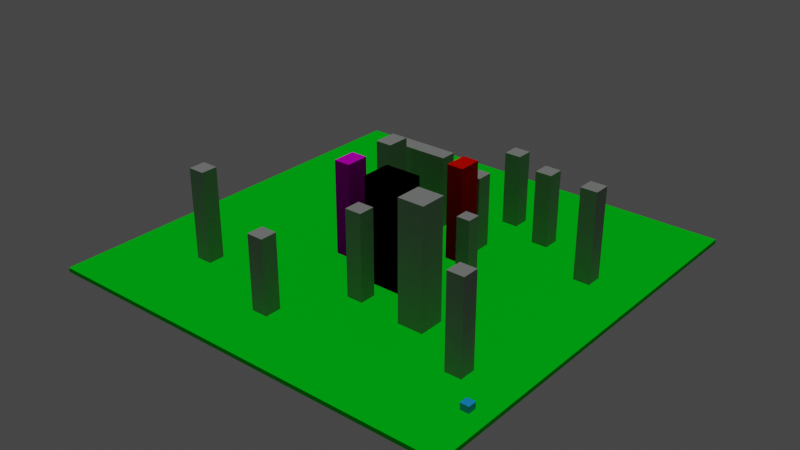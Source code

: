 # Source: city.blend  (saved by Blender 2.93.20; exported with 4.5.12 LTS)
import bpy
from mathutils import Matrix  # noqa: F401  (used for matrix-valued properties, if any)

bpy.ops.wm.read_factory_settings(use_empty=True)
scene = bpy.context.scene
scene.name = 'Scene'

# ---- collections
col_decoration = bpy.data.collections.new('Decoration'); scene.collection.children.link(col_decoration)
col_poi = bpy.data.collections.new('POI'); scene.collection.children.link(col_poi)
col_cars = bpy.data.collections.new('Cars'); scene.collection.children.link(col_cars)
col_borders = bpy.data.collections.new('Borders'); scene.collection.children.link(col_borders)

# ---- materials (node trees are filled in below, after node groups)
mat_groundmat = bpy.data.materials.new('GroundMat')
mat_groundmat.use_transparent_shadow = False
mat_groundmat.diffuse_color = (0.0, 0.8, 0.01506, 1.0)
mat_material = bpy.data.materials.new('Material')
mat_material.alpha_threshold = 0.0
mat_material.use_transparent_shadow = False
mat_material.diffuse_color = (0.3105, 0.3238, 0.3138, 1.0)
mat_material.line_color = (0.0, 0.0, 0.0, 1.0)
mat_material_003 = bpy.data.materials.new('Material.003')
mat_material_003.use_transparent_shadow = False
mat_material_003.diffuse_color = (0.8, 0.0, 0.7402, 1.0)
mat_material_002 = bpy.data.materials.new('Material.002')
mat_material_002.use_transparent_shadow = False
mat_material_002.diffuse_color = (0.8, 0.003715, 0.0, 1.0)
mat_material_004 = bpy.data.materials.new('Material.004')
mat_material_004.use_transparent_shadow = False
mat_material_004.diffuse_color = (0.0, 0.0, 0.0, 1.0)
mat_material_001 = bpy.data.materials.new('Material.001')
mat_material_001.use_transparent_shadow = False
mat_material_001.diffuse_color = (0.02071, 0.3856, 1.0, 1.0)

# ---- material node trees

# ---- world
world_world = bpy.data.worlds.new('World'); scene.world = world_world
world_world.use_nodes = True; world_world.node_tree.nodes.clear()
_N = world_world.node_tree.nodes; _L = world_world.node_tree.links
n0 = _N.new('ShaderNodeOutputWorld'); n0.name = 'World Output'; n0.location = (300, 300)
n1 = _N.new('ShaderNodeBackground'); n1.name = 'Background'; n1.location = (10, 300)
n1.inputs[0].default_value = (0.05088, 0.05088, 0.05088, 1.0)
_L.new(n1.outputs[0], n0.inputs[0])
n0.is_active_output = True
world_world.color = (0.05088, 0.05088, 0.05088)
world_world.use_sun_shadow = False
world_world.sun_shadow_jitter_overblur = 0.0

# ---- lights
light_sun = bpy.data.lights.new('Sun', 'SUN')
light_sun.transmission_factor = 0.0
light_sun.energy = 1.0
light_sun.shadow_soft_size = 0.125

# ---- meshes
me_cube_001 = bpy.data.meshes.new('Cube.001')
me_cube_001.from_pydata([(1.0, 1.0, 1.0), (1.0, 1.0, -1.0), (1.0, -1.0, 1.0), (1.0, -1.0, -1.0), (-1.0, 1.0, 1.0), (-1.0, 1.0, -1.0), (-1.0, -1.0, 1.0), (-1.0, -1.0, -1.0)], [], [(0, 4, 6, 2), (3, 2, 6, 7), (7, 6, 4, 5), (5, 1, 3, 7), (1, 0, 2, 3), (5, 4, 0, 1)])
_uv = me_cube_001.uv_layers.new(name='UVMap')
_uv.uv.foreach_set('vector', [0.625, 0.5, 0.875, 0.5, 0.875, 0.75, 0.625, 0.75, 0.375, 0.75, 0.625, 0.75, 0.625, 1.0, 0.375, 1.0, 0.375, 0.0, 0.625, 0.0, 0.625, 0.25, 0.375, 0.25, 0.125, 0.5, 0.375, 0.5, 0.375, 0.75, 0.125, 0.75, 0.375, 0.5, 0.625, 0.5, 0.625, 0.75, 0.375, 0.75, 0.375, 0.25, 0.625, 0.25, 0.625, 0.5, 0.375, 0.5])
me_cube_001.materials.append(mat_groundmat)
me_cube_001.use_remesh_preserve_volume = False
me_cube_001.use_remesh_preserve_attributes = False
me_cube_001.use_mirror_vertex_groups = False
me_cube_001.update()
me_cube_002 = bpy.data.meshes.new('Cube.002')
me_cube_002.from_pydata([(-1.0, -1.0, -1.0), (-1.0, -1.0, 1.0), (-1.0, 1.0, -1.0), (-1.0, 1.0, 1.0), (1.0, -1.0, -1.0), (1.0, -1.0, 1.0), (1.0, 1.0, -1.0), (1.0, 1.0, 1.0)], [], [(0, 1, 3, 2), (2, 3, 7, 6), (6, 7, 5, 4), (4, 5, 1, 0), (2, 6, 4, 0), (7, 3, 1, 5)])
_uv = me_cube_002.uv_layers.new(name='UVMap')
_uv.uv.foreach_set('vector', [0.375, 0.0, 0.625, 0.0, 0.625, 0.25, 0.375, 0.25, 0.375, 0.25, 0.625, 0.25, 0.625, 0.5, 0.375, 0.5, 0.375, 0.5, 0.625, 0.5, 0.625, 0.75, 0.375, 0.75, 0.375, 0.75, 0.625, 0.75, 0.625, 1.0, 0.375, 1.0, 0.125, 0.5, 0.375, 0.5, 0.375, 0.75, 0.125, 0.75, 0.625, 0.5, 0.875, 0.5, 0.875, 0.75, 0.625, 0.75])
me_cube_002.materials.append(mat_material)
me_cube_002.use_remesh_fix_poles = True
me_cube_002.use_remesh_preserve_attributes = False
me_cube_002.update()
me_cube_003 = bpy.data.meshes.new('Cube.003')
me_cube_003.from_pydata([(-1.0, -1.0, -1.0), (-1.0, -1.0, 1.0), (-1.0, 1.0, -1.0), (-1.0, 1.0, 1.0), (1.0, -1.0, -1.0), (1.0, -1.0, 1.0), (1.0, 1.0, -1.0), (1.0, 1.0, 1.0)], [], [(0, 1, 3, 2), (2, 3, 7, 6), (6, 7, 5, 4), (4, 5, 1, 0), (2, 6, 4, 0), (7, 3, 1, 5)])
_uv = me_cube_003.uv_layers.new(name='UVMap')
_uv.uv.foreach_set('vector', [0.375, 0.0, 0.625, 0.0, 0.625, 0.25, 0.375, 0.25, 0.375, 0.25, 0.625, 0.25, 0.625, 0.5, 0.375, 0.5, 0.375, 0.5, 0.625, 0.5, 0.625, 0.75, 0.375, 0.75, 0.375, 0.75, 0.625, 0.75, 0.625, 1.0, 0.375, 1.0, 0.125, 0.5, 0.375, 0.5, 0.375, 0.75, 0.125, 0.75, 0.625, 0.5, 0.875, 0.5, 0.875, 0.75, 0.625, 0.75])
me_cube_003.materials.append(mat_material)
me_cube_003.use_remesh_fix_poles = True
me_cube_003.use_remesh_preserve_attributes = False
me_cube_003.update()
me_cube_004 = bpy.data.meshes.new('Cube.004')
me_cube_004.from_pydata([(-1.0, -1.0, -1.0), (-1.0, -1.0, 1.0), (-1.0, 1.0, -1.0), (-1.0, 1.0, 1.0), (1.0, -1.0, -1.0), (1.0, -1.0, 1.0), (1.0, 1.0, -1.0), (1.0, 1.0, 1.0)], [], [(0, 1, 3, 2), (2, 3, 7, 6), (6, 7, 5, 4), (4, 5, 1, 0), (2, 6, 4, 0), (7, 3, 1, 5)])
_uv = me_cube_004.uv_layers.new(name='UVMap')
_uv.uv.foreach_set('vector', [0.375, 0.0, 0.625, 0.0, 0.625, 0.25, 0.375, 0.25, 0.375, 0.25, 0.625, 0.25, 0.625, 0.5, 0.375, 0.5, 0.375, 0.5, 0.625, 0.5, 0.625, 0.75, 0.375, 0.75, 0.375, 0.75, 0.625, 0.75, 0.625, 1.0, 0.375, 1.0, 0.125, 0.5, 0.375, 0.5, 0.375, 0.75, 0.125, 0.75, 0.625, 0.5, 0.875, 0.5, 0.875, 0.75, 0.625, 0.75])
me_cube_004.materials.append(mat_material)
me_cube_004.use_remesh_fix_poles = True
me_cube_004.use_remesh_preserve_attributes = False
me_cube_004.update()
me_cube_005 = bpy.data.meshes.new('Cube.005')
me_cube_005.from_pydata([(-1.0, -1.0, -1.0), (-1.0, -1.0, 1.0), (-1.0, 1.0, -1.0), (-1.0, 1.0, 1.0), (1.0, -1.0, -1.0), (1.0, -1.0, 1.0), (1.0, 1.0, -1.0), (1.0, 1.0, 1.0)], [], [(0, 1, 3, 2), (2, 3, 7, 6), (6, 7, 5, 4), (4, 5, 1, 0), (2, 6, 4, 0), (7, 3, 1, 5)])
_uv = me_cube_005.uv_layers.new(name='UVMap')
_uv.uv.foreach_set('vector', [0.375, 0.0, 0.625, 0.0, 0.625, 0.25, 0.375, 0.25, 0.375, 0.25, 0.625, 0.25, 0.625, 0.5, 0.375, 0.5, 0.375, 0.5, 0.625, 0.5, 0.625, 0.75, 0.375, 0.75, 0.375, 0.75, 0.625, 0.75, 0.625, 1.0, 0.375, 1.0, 0.125, 0.5, 0.375, 0.5, 0.375, 0.75, 0.125, 0.75, 0.625, 0.5, 0.875, 0.5, 0.875, 0.75, 0.625, 0.75])
me_cube_005.materials.append(mat_material)
me_cube_005.use_remesh_fix_poles = True
me_cube_005.use_remesh_preserve_attributes = False
me_cube_005.update()
me_cube_006 = bpy.data.meshes.new('Cube.006')
me_cube_006.from_pydata([(-1.0, -1.0, -1.0), (-1.0, -1.0, 1.0), (-1.0, 1.0, -1.0), (-1.0, 1.0, 1.0), (1.0, -1.0, -1.0), (1.0, -1.0, 1.0), (1.0, 1.0, -1.0), (1.0, 1.0, 1.0)], [], [(0, 1, 3, 2), (2, 3, 7, 6), (6, 7, 5, 4), (4, 5, 1, 0), (2, 6, 4, 0), (7, 3, 1, 5)])
_uv = me_cube_006.uv_layers.new(name='UVMap')
_uv.uv.foreach_set('vector', [0.375, 0.0, 0.625, 0.0, 0.625, 0.25, 0.375, 0.25, 0.375, 0.25, 0.625, 0.25, 0.625, 0.5, 0.375, 0.5, 0.375, 0.5, 0.625, 0.5, 0.625, 0.75, 0.375, 0.75, 0.375, 0.75, 0.625, 0.75, 0.625, 1.0, 0.375, 1.0, 0.125, 0.5, 0.375, 0.5, 0.375, 0.75, 0.125, 0.75, 0.625, 0.5, 0.875, 0.5, 0.875, 0.75, 0.625, 0.75])
me_cube_006.materials.append(mat_material)
me_cube_006.use_remesh_fix_poles = True
me_cube_006.use_remesh_preserve_attributes = False
me_cube_006.update()
me_cube_007 = bpy.data.meshes.new('Cube.007')
me_cube_007.from_pydata([(-1.0, -1.0, -1.0), (-1.0, -1.0, 1.0), (-1.0, 1.0, -1.0), (-1.0, 1.0, 1.0), (1.0, -1.0, -1.0), (1.0, -1.0, 1.0), (1.0, 1.0, -1.0), (1.0, 1.0, 1.0)], [], [(0, 1, 3, 2), (2, 3, 7, 6), (6, 7, 5, 4), (4, 5, 1, 0), (2, 6, 4, 0), (7, 3, 1, 5)])
_uv = me_cube_007.uv_layers.new(name='UVMap')
_uv.uv.foreach_set('vector', [0.375, 0.0, 0.625, 0.0, 0.625, 0.25, 0.375, 0.25, 0.375, 0.25, 0.625, 0.25, 0.625, 0.5, 0.375, 0.5, 0.375, 0.5, 0.625, 0.5, 0.625, 0.75, 0.375, 0.75, 0.375, 0.75, 0.625, 0.75, 0.625, 1.0, 0.375, 1.0, 0.125, 0.5, 0.375, 0.5, 0.375, 0.75, 0.125, 0.75, 0.625, 0.5, 0.875, 0.5, 0.875, 0.75, 0.625, 0.75])
me_cube_007.materials.append(mat_material)
me_cube_007.use_remesh_fix_poles = True
me_cube_007.use_remesh_preserve_attributes = False
me_cube_007.update()
me_cube_008 = bpy.data.meshes.new('Cube.008')
me_cube_008.from_pydata([(-1.0, -1.0, -1.0), (-1.0, -1.0, 1.0), (-1.0, 1.0, -1.0), (-1.0, 1.0, 1.0), (1.0, -1.0, -1.0), (1.0, -1.0, 1.0), (1.0, 1.0, -1.0), (1.0, 1.0, 1.0)], [], [(0, 1, 3, 2), (2, 3, 7, 6), (6, 7, 5, 4), (4, 5, 1, 0), (2, 6, 4, 0), (7, 3, 1, 5)])
_uv = me_cube_008.uv_layers.new(name='UVMap')
_uv.uv.foreach_set('vector', [0.375, 0.0, 0.625, 0.0, 0.625, 0.25, 0.375, 0.25, 0.375, 0.25, 0.625, 0.25, 0.625, 0.5, 0.375, 0.5, 0.375, 0.5, 0.625, 0.5, 0.625, 0.75, 0.375, 0.75, 0.375, 0.75, 0.625, 0.75, 0.625, 1.0, 0.375, 1.0, 0.125, 0.5, 0.375, 0.5, 0.375, 0.75, 0.125, 0.75, 0.625, 0.5, 0.875, 0.5, 0.875, 0.75, 0.625, 0.75])
me_cube_008.materials.append(mat_material)
me_cube_008.use_remesh_fix_poles = True
me_cube_008.use_remesh_preserve_attributes = False
me_cube_008.update()
me_cube_009 = bpy.data.meshes.new('Cube.009')
me_cube_009.from_pydata([(-1.0, -1.0, -1.0), (-1.0, -1.0, 1.0), (-1.0, 1.0, -1.0), (-1.0, 1.0, 1.0), (1.0, -1.0, -1.0), (1.0, -1.0, 1.0), (1.0, 1.0, -1.0), (1.0, 1.0, 1.0)], [], [(0, 1, 3, 2), (2, 3, 7, 6), (6, 7, 5, 4), (4, 5, 1, 0), (2, 6, 4, 0), (7, 3, 1, 5)])
_uv = me_cube_009.uv_layers.new(name='UVMap')
_uv.uv.foreach_set('vector', [0.375, 0.0, 0.625, 0.0, 0.625, 0.25, 0.375, 0.25, 0.375, 0.25, 0.625, 0.25, 0.625, 0.5, 0.375, 0.5, 0.375, 0.5, 0.625, 0.5, 0.625, 0.75, 0.375, 0.75, 0.375, 0.75, 0.625, 0.75, 0.625, 1.0, 0.375, 1.0, 0.125, 0.5, 0.375, 0.5, 0.375, 0.75, 0.125, 0.75, 0.625, 0.5, 0.875, 0.5, 0.875, 0.75, 0.625, 0.75])
me_cube_009.materials.append(mat_material)
me_cube_009.use_remesh_fix_poles = True
me_cube_009.use_remesh_preserve_attributes = False
me_cube_009.update()
me_cube_010 = bpy.data.meshes.new('Cube.010')
me_cube_010.from_pydata([(-1.0, -1.0, -1.0), (-1.0, -1.0, 1.0), (-1.0, 1.0, -1.0), (-1.0, 1.0, 1.0), (1.0, -1.0, -1.0), (1.0, -1.0, 1.0), (1.0, 1.0, -1.0), (1.0, 1.0, 1.0)], [], [(0, 1, 3, 2), (2, 3, 7, 6), (6, 7, 5, 4), (4, 5, 1, 0), (2, 6, 4, 0), (7, 3, 1, 5)])
_uv = me_cube_010.uv_layers.new(name='UVMap')
_uv.uv.foreach_set('vector', [0.375, 0.0, 0.625, 0.0, 0.625, 0.25, 0.375, 0.25, 0.375, 0.25, 0.625, 0.25, 0.625, 0.5, 0.375, 0.5, 0.375, 0.5, 0.625, 0.5, 0.625, 0.75, 0.375, 0.75, 0.375, 0.75, 0.625, 0.75, 0.625, 1.0, 0.375, 1.0, 0.125, 0.5, 0.375, 0.5, 0.375, 0.75, 0.125, 0.75, 0.625, 0.5, 0.875, 0.5, 0.875, 0.75, 0.625, 0.75])
me_cube_010.materials.append(mat_material)
me_cube_010.use_remesh_fix_poles = True
me_cube_010.use_remesh_preserve_attributes = False
me_cube_010.update()
me_cube_011 = bpy.data.meshes.new('Cube.011')
me_cube_011.from_pydata([(-1.0, -1.0, -1.0), (-1.0, -1.0, 1.0), (-1.0, 1.0, -1.0), (-1.0, 1.0, 1.0), (1.0, -1.0, -1.0), (1.0, -1.0, 1.0), (1.0, 1.0, -1.0), (1.0, 1.0, 1.0)], [], [(0, 1, 3, 2), (2, 3, 7, 6), (6, 7, 5, 4), (4, 5, 1, 0), (2, 6, 4, 0), (7, 3, 1, 5)])
_uv = me_cube_011.uv_layers.new(name='UVMap')
_uv.uv.foreach_set('vector', [0.375, 0.0, 0.625, 0.0, 0.625, 0.25, 0.375, 0.25, 0.375, 0.25, 0.625, 0.25, 0.625, 0.5, 0.375, 0.5, 0.375, 0.5, 0.625, 0.5, 0.625, 0.75, 0.375, 0.75, 0.375, 0.75, 0.625, 0.75, 0.625, 1.0, 0.375, 1.0, 0.125, 0.5, 0.375, 0.5, 0.375, 0.75, 0.125, 0.75, 0.625, 0.5, 0.875, 0.5, 0.875, 0.75, 0.625, 0.75])
me_cube_011.materials.append(mat_material)
me_cube_011.use_remesh_fix_poles = True
me_cube_011.use_remesh_preserve_attributes = False
me_cube_011.update()
me_cube_012 = bpy.data.meshes.new('Cube.012')
me_cube_012.from_pydata([(-1.0, -1.0, -1.0), (-1.0, -1.0, 1.0), (-1.0, 1.0, -1.0), (-1.0, 1.0, 1.0), (1.0, -1.0, -1.0), (1.0, -1.0, 1.0), (1.0, 1.0, -1.0), (1.0, 1.0, 1.0)], [], [(0, 1, 3, 2), (2, 3, 7, 6), (6, 7, 5, 4), (4, 5, 1, 0), (2, 6, 4, 0), (7, 3, 1, 5)])
_uv = me_cube_012.uv_layers.new(name='UVMap')
_uv.uv.foreach_set('vector', [0.375, 0.0, 0.625, 0.0, 0.625, 0.25, 0.375, 0.25, 0.375, 0.25, 0.625, 0.25, 0.625, 0.5, 0.375, 0.5, 0.375, 0.5, 0.625, 0.5, 0.625, 0.75, 0.375, 0.75, 0.375, 0.75, 0.625, 0.75, 0.625, 1.0, 0.375, 1.0, 0.125, 0.5, 0.375, 0.5, 0.375, 0.75, 0.125, 0.75, 0.625, 0.5, 0.875, 0.5, 0.875, 0.75, 0.625, 0.75])
me_cube_012.materials.append(mat_material)
me_cube_012.use_remesh_fix_poles = True
me_cube_012.use_remesh_preserve_attributes = False
me_cube_012.update()
me_cube_013 = bpy.data.meshes.new('Cube.013')
me_cube_013.from_pydata([(-1.0, -1.0, -1.0), (-1.0, -1.0, 1.0), (-1.0, 1.0, -1.0), (-1.0, 1.0, 1.0), (1.0, -1.0, -1.0), (1.0, -1.0, 1.0), (1.0, 1.0, -1.0), (1.0, 1.0, 1.0)], [], [(0, 1, 3, 2), (2, 3, 7, 6), (6, 7, 5, 4), (4, 5, 1, 0), (2, 6, 4, 0), (7, 3, 1, 5)])
_uv = me_cube_013.uv_layers.new(name='UVMap')
_uv.uv.foreach_set('vector', [0.375, 0.0, 0.625, 0.0, 0.625, 0.25, 0.375, 0.25, 0.375, 0.25, 0.625, 0.25, 0.625, 0.5, 0.375, 0.5, 0.375, 0.5, 0.625, 0.5, 0.625, 0.75, 0.375, 0.75, 0.375, 0.75, 0.625, 0.75, 0.625, 1.0, 0.375, 1.0, 0.125, 0.5, 0.375, 0.5, 0.375, 0.75, 0.125, 0.75, 0.625, 0.5, 0.875, 0.5, 0.875, 0.75, 0.625, 0.75])
me_cube_013.materials.append(mat_material)
me_cube_013.use_remesh_fix_poles = True
me_cube_013.use_remesh_preserve_attributes = False
me_cube_013.update()
me_cube_014 = bpy.data.meshes.new('Cube.014')
me_cube_014.from_pydata([(-1.0, -1.0, -1.0), (-1.0, -1.0, 1.0), (-1.0, 1.0, -1.0), (-1.0, 1.0, 1.0), (1.0, -1.0, -1.0), (1.0, -1.0, 1.0), (1.0, 1.0, -1.0), (1.0, 1.0, 1.0)], [], [(0, 1, 3, 2), (2, 3, 7, 6), (6, 7, 5, 4), (4, 5, 1, 0), (2, 6, 4, 0), (7, 3, 1, 5)])
_uv = me_cube_014.uv_layers.new(name='UVMap')
_uv.uv.foreach_set('vector', [0.375, 0.0, 0.625, 0.0, 0.625, 0.25, 0.375, 0.25, 0.375, 0.25, 0.625, 0.25, 0.625, 0.5, 0.375, 0.5, 0.375, 0.5, 0.625, 0.5, 0.625, 0.75, 0.375, 0.75, 0.375, 0.75, 0.625, 0.75, 0.625, 1.0, 0.375, 1.0, 0.125, 0.5, 0.375, 0.5, 0.375, 0.75, 0.125, 0.75, 0.625, 0.5, 0.875, 0.5, 0.875, 0.75, 0.625, 0.75])
me_cube_014.materials.append(mat_material_003)
me_cube_014.use_remesh_fix_poles = True
me_cube_014.use_remesh_preserve_attributes = False
me_cube_014.update()
me_cube_015 = bpy.data.meshes.new('Cube.015')
me_cube_015.from_pydata([(-1.0, -1.0, -1.0), (-1.0, -1.0, 1.0), (-1.0, 1.0, -1.0), (-1.0, 1.0, 1.0), (1.0, -1.0, -1.0), (1.0, -1.0, 1.0), (1.0, 1.0, -1.0), (1.0, 1.0, 1.0)], [], [(0, 1, 3, 2), (2, 3, 7, 6), (6, 7, 5, 4), (4, 5, 1, 0), (2, 6, 4, 0), (7, 3, 1, 5)])
_uv = me_cube_015.uv_layers.new(name='UVMap')
_uv.uv.foreach_set('vector', [0.375, 0.0, 0.625, 0.0, 0.625, 0.25, 0.375, 0.25, 0.375, 0.25, 0.625, 0.25, 0.625, 0.5, 0.375, 0.5, 0.375, 0.5, 0.625, 0.5, 0.625, 0.75, 0.375, 0.75, 0.375, 0.75, 0.625, 0.75, 0.625, 1.0, 0.375, 1.0, 0.125, 0.5, 0.375, 0.5, 0.375, 0.75, 0.125, 0.75, 0.625, 0.5, 0.875, 0.5, 0.875, 0.75, 0.625, 0.75])
me_cube_015.materials.append(mat_material_002)
me_cube_015.use_remesh_fix_poles = True
me_cube_015.use_remesh_preserve_attributes = False
me_cube_015.update()
me_cube_016 = bpy.data.meshes.new('Cube.016')
me_cube_016.from_pydata([(-1.0, -1.0, -1.0), (-1.0, -1.0, 1.0), (-1.0, 1.0, -1.0), (-1.0, 1.0, 1.0), (1.0, -1.0, -1.0), (1.0, -1.0, 1.0), (1.0, 1.0, -1.0), (1.0, 1.0, 1.0)], [], [(0, 1, 3, 2), (2, 3, 7, 6), (6, 7, 5, 4), (4, 5, 1, 0), (2, 6, 4, 0), (7, 3, 1, 5)])
_uv = me_cube_016.uv_layers.new(name='UVMap')
_uv.uv.foreach_set('vector', [0.375, 0.0, 0.625, 0.0, 0.625, 0.25, 0.375, 0.25, 0.375, 0.25, 0.625, 0.25, 0.625, 0.5, 0.375, 0.5, 0.375, 0.5, 0.625, 0.5, 0.625, 0.75, 0.375, 0.75, 0.375, 0.75, 0.625, 0.75, 0.625, 1.0, 0.375, 1.0, 0.125, 0.5, 0.375, 0.5, 0.375, 0.75, 0.125, 0.75, 0.625, 0.5, 0.875, 0.5, 0.875, 0.75, 0.625, 0.75])
me_cube_016.materials.append(mat_material_004)
me_cube_016.use_remesh_fix_poles = True
me_cube_016.use_remesh_preserve_attributes = False
me_cube_016.update()
me_cube_017 = bpy.data.meshes.new('Cube.017')
me_cube_017.from_pydata([(-1.0, -1.0, -1.0), (-1.0, -1.0, 1.0), (-1.0, 1.0, -1.0), (-1.0, 1.0, 1.0), (1.0, -1.0, -1.0), (1.0, -1.0, 1.0), (1.0, 1.0, -1.0), (1.0, 1.0, 1.0)], [], [(0, 1, 3, 2), (2, 3, 7, 6), (6, 7, 5, 4), (4, 5, 1, 0), (2, 6, 4, 0), (7, 3, 1, 5)])
_uv = me_cube_017.uv_layers.new(name='UVMap')
_uv.uv.foreach_set('vector', [0.375, 0.0, 0.625, 0.0, 0.625, 0.25, 0.375, 0.25, 0.375, 0.25, 0.625, 0.25, 0.625, 0.5, 0.375, 0.5, 0.375, 0.5, 0.625, 0.5, 0.625, 0.75, 0.375, 0.75, 0.375, 0.75, 0.625, 0.75, 0.625, 1.0, 0.375, 1.0, 0.125, 0.5, 0.375, 0.5, 0.375, 0.75, 0.125, 0.75, 0.625, 0.5, 0.875, 0.5, 0.875, 0.75, 0.625, 0.75])
me_cube_017.materials.append(mat_material_001)
me_cube_017.use_remesh_fix_poles = True
me_cube_017.use_remesh_preserve_attributes = False
me_cube_017.update()

# ---- objects
ob_cityground = bpy.data.objects.new('CityGround', me_cube_001)
ob_sun = bpy.data.objects.new('Sun', light_sun)
ob_cube = bpy.data.objects.new('Cube', me_cube_002)
ob_cube_001 = bpy.data.objects.new('Cube.001', me_cube_003)
ob_cube_002 = bpy.data.objects.new('Cube.002', me_cube_004)
ob_cube_003 = bpy.data.objects.new('Cube.003', me_cube_005)
ob_cube_004 = bpy.data.objects.new('Cube.004', me_cube_006)
ob_cube_005 = bpy.data.objects.new('Cube.005', me_cube_007)
ob_cube_006 = bpy.data.objects.new('Cube.006', me_cube_008)
ob_cube_007 = bpy.data.objects.new('Cube.007', me_cube_009)
ob_cube_008 = bpy.data.objects.new('Cube.008', me_cube_010)
ob_cube_009 = bpy.data.objects.new('Cube.009', me_cube_011)
ob_cube_010 = bpy.data.objects.new('Cube.010', me_cube_012)
ob_cube_011 = bpy.data.objects.new('Cube.011', me_cube_013)
ob_quizz1building = bpy.data.objects.new('Quizz1Building', me_cube_014)
ob_quizz2building = bpy.data.objects.new('Quizz2Building', me_cube_015)
ob_enter1building = bpy.data.objects.new('Enter1Building', me_cube_016)
ob_car = bpy.data.objects.new('CAR', me_cube_017)
ob_right = bpy.data.objects.new('Right', None)
ob_left = bpy.data.objects.new('Left', None)
ob_top = bpy.data.objects.new('Top', None)
ob_bottom = bpy.data.objects.new('Bottom', None)

# ---- transforms, parenting, visibility, modifiers, constraints
ob_cityground.location = (0.0, 0.0, 5.0)
ob_cityground.scale = (100.0, 100.0, 1.0)
ob_cityground.lock_rotations_4d = False
ob_cityground.empty_display_type = 'ARROWS'
ob_cityground.lineart.crease_threshold = 0.0
ob_sun.location = (0.0, 0.0, 0.0)
ob_cube.location = (-17.39, 15.19, 24.07)
ob_cube.scale = (3.88, 5.518, 26.06)
ob_cube_001.location = (-10.99, -69.88, 14.27)
ob_cube_001.scale = (3.88, 3.88, 26.06)
ob_cube_002.location = (-15.68, 35.33, 14.07)
ob_cube_002.scale = (14.32, 3.88, 26.06)
ob_cube_003.location = (10.93, -37.99, 19.86)
ob_cube_003.scale = (3.88, 3.88, 26.06)
ob_cube_004.location = (41.91, -8.503, 19.86)
ob_cube_004.scale = (3.138, 3.138, 21.07)
ob_cube_005.location = (41.91, -38.37, 19.86)
ob_cube_005.scale = (6.053, 6.053, 40.65)
ob_cube_006.location = (20.47, 57.49, 14.39)
ob_cube_006.scale = (3.88, 3.88, 26.06)
ob_cube_007.location = (20.47, 27.31, 14.39)
ob_cube_007.scale = (3.88, 3.88, 26.06)
ob_cube_008.location = (42.09, 49.25, 14.39)
ob_cube_008.scale = (3.88, 3.88, 26.06)
ob_cube_009.location = (-60.82, -54.96, 22.35)
ob_cube_009.scale = (3.88, 3.88, 26.06)
ob_cube_010.location = (73.81, -54.96, 22.35)
ob_cube_010.scale = (3.88, 3.88, 26.06)
ob_cube_011.location = (73.81, 32.79, 22.35)
ob_cube_011.scale = (3.88, 3.88, 26.06)
ob_quizz1building.location = (-17.39, -11.53, 24.07)
ob_quizz1building.scale = (3.88, 5.518, 26.06)
ob_quizz2building.location = (21.4, 15.19, 24.07)
ob_quizz2building.scale = (3.88, 5.518, 26.06)
ob_enter1building.location = (12.92, -20.39, 27.63)
ob_enter1building.scale = (8.517, 6.835, 26.54)
ob_car.location = (90.03, -71.51, 7.027)
ob_car.scale = (2.0, 2.0, 2.0)
ob_right.location = (100.0, -100.0, 4.485)
ob_left.location = (-100.0, 100.0, 4.485)
ob_top.location = (100.0, 100.0, 4.485)
ob_bottom.location = (-100.0, -100.0, 4.485)

# ---- collection membership
scene.collection.objects.link(ob_cityground)
scene.collection.objects.link(ob_sun)
col_decoration.objects.link(ob_cube)
col_decoration.objects.link(ob_cube_001)
col_decoration.objects.link(ob_cube_002)
col_decoration.objects.link(ob_cube_003)
col_decoration.objects.link(ob_cube_004)
col_decoration.objects.link(ob_cube_005)
col_decoration.objects.link(ob_cube_006)
col_decoration.objects.link(ob_cube_007)
col_decoration.objects.link(ob_cube_008)
col_decoration.objects.link(ob_cube_009)
col_decoration.objects.link(ob_cube_010)
col_decoration.objects.link(ob_cube_011)
col_poi.objects.link(ob_quizz1building)
col_poi.objects.link(ob_quizz2building)
col_poi.objects.link(ob_enter1building)
col_cars.objects.link(ob_car)
col_borders.objects.link(ob_right)
col_borders.objects.link(ob_left)
col_borders.objects.link(ob_top)
col_borders.objects.link(ob_bottom)

# ---- scene / render settings (as saved in the file)
scene.frame_start = 1; scene.frame_end = 250; scene.frame_set(0)
scene.render.engine = 'BLENDER_EEVEE_NEXT'
scene.cycles.use_denoising = False
scene.cycles.samples = 128
scene.cycles.sampling_pattern = 'TABULATED_SOBOL'
scene.cycles.use_adaptive_sampling = False
scene.cycles.use_light_tree = False
scene.view_settings.view_transform = 'Filmic'
bpy.context.view_layer.update()

# ---- added for rendering (the .blend has no active camera): camera
cam_auto = bpy.data.cameras.new('AutoCamera')
cam_auto.lens = 50.0
cam_auto.sensor_width = 36.0
cam_auto.clip_end = 4778.63
ob_auto_camera = bpy.data.objects.new('AutoCamera', cam_auto)
scene.collection.objects.link(ob_auto_camera)
ob_auto_camera.location = (272.288, -326.746, 237.689)
ob_auto_camera.rotation_euler = (1.09748, -7.21219e-08, 0.694738)
scene.camera = ob_auto_camera
bpy.context.view_layer.update()
